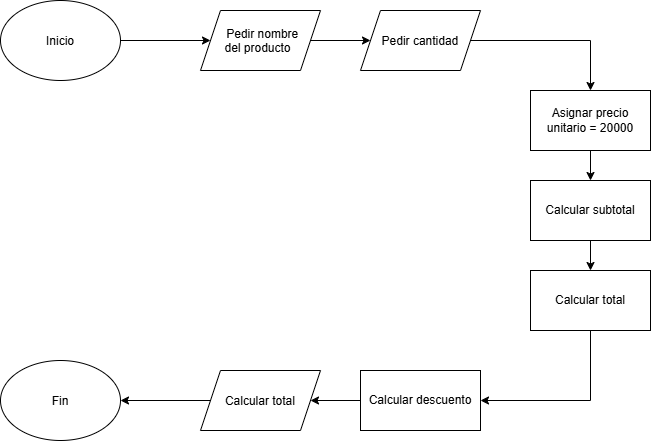

The diagram above was exported from draw.io. Its source (the exported page's mxGraphModel, read from the mxfile embedded in the PNG):
<mxGraphModel dx="1792" dy="562" grid="1" gridSize="10" guides="1" tooltips="1" connect="1" arrows="1" fold="1" page="1" pageScale="1" pageWidth="827" pageHeight="1169" math="0" shadow="0">
  <root>
    <mxCell id="0" />
    <mxCell id="1" parent="0" />
    <mxCell id="WoPZ_lLEg5huGEfxMyt4-10" edge="1" parent="1" source="WoPZ_lLEg5huGEfxMyt4-1" style="edgeStyle=orthogonalEdgeStyle;rounded=0;orthogonalLoop=1;jettySize=auto;html=1;" target="WoPZ_lLEg5huGEfxMyt4-5" value="">
      <mxGeometry relative="1" as="geometry" />
    </mxCell>
    <mxCell id="WoPZ_lLEg5huGEfxMyt4-1" parent="1" style="ellipse;whiteSpace=wrap;html=1;shapeInside=1;" value="Inicio" vertex="1">
      <mxGeometry height="80" width="120" x="-810" y="10" as="geometry" />
    </mxCell>
    <mxCell id="WoPZ_lLEg5huGEfxMyt4-17" edge="1" parent="1" source="WoPZ_lLEg5huGEfxMyt4-2" style="edgeStyle=orthogonalEdgeStyle;rounded=0;orthogonalLoop=1;jettySize=auto;html=1;" target="WoPZ_lLEg5huGEfxMyt4-3" value="">
      <mxGeometry relative="1" as="geometry" />
    </mxCell>
    <mxCell id="WoPZ_lLEg5huGEfxMyt4-2" parent="1" style="shape=parallelogram;perimeter=parallelogramPerimeter;whiteSpace=wrap;html=1;shapeInside=1;fixedSize=1;" value="Calcular total" vertex="1">
      <mxGeometry height="60" width="120" x="-610" y="380" as="geometry" />
    </mxCell>
    <mxCell id="WoPZ_lLEg5huGEfxMyt4-3" parent="1" style="ellipse;whiteSpace=wrap;html=1;shapeInside=1;" value="Fin" vertex="1">
      <mxGeometry height="80" width="120" x="-810" y="370" as="geometry" />
    </mxCell>
    <mxCell id="WoPZ_lLEg5huGEfxMyt4-15" edge="1" parent="1" source="WoPZ_lLEg5huGEfxMyt4-4" style="edgeStyle=orthogonalEdgeStyle;rounded=0;orthogonalLoop=1;jettySize=auto;html=1;exitX=0.5;exitY=1;exitDx=0;exitDy=0;entryX=1;entryY=0.5;entryDx=0;entryDy=0;" target="WoPZ_lLEg5huGEfxMyt4-7">
      <mxGeometry relative="1" as="geometry" />
    </mxCell>
    <mxCell id="WoPZ_lLEg5huGEfxMyt4-4" parent="1" style="rounded=0;whiteSpace=wrap;html=1;" value="Calcular total" vertex="1">
      <mxGeometry height="60" width="120" x="-280" y="280" as="geometry" />
    </mxCell>
    <mxCell id="WoPZ_lLEg5huGEfxMyt4-11" edge="1" parent="1" source="WoPZ_lLEg5huGEfxMyt4-5" style="edgeStyle=orthogonalEdgeStyle;rounded=0;orthogonalLoop=1;jettySize=auto;html=1;" target="WoPZ_lLEg5huGEfxMyt4-6" value="">
      <mxGeometry relative="1" as="geometry" />
    </mxCell>
    <mxCell id="WoPZ_lLEg5huGEfxMyt4-5" parent="1" style="shape=parallelogram;perimeter=parallelogramPerimeter;whiteSpace=wrap;html=1;shapeInside=1;fixedSize=1;" value="&lt;span style=&quot;font-size: 12px;&quot;&gt;Pedir nombre del producto&lt;/span&gt;" vertex="1">
      <mxGeometry height="60" width="120" x="-610" y="20" as="geometry" />
    </mxCell>
    <mxCell id="WoPZ_lLEg5huGEfxMyt4-12" edge="1" parent="1" source="WoPZ_lLEg5huGEfxMyt4-6" style="edgeStyle=orthogonalEdgeStyle;rounded=0;orthogonalLoop=1;jettySize=auto;html=1;exitX=1;exitY=0.5;exitDx=0;exitDy=0;entryX=0.5;entryY=0;entryDx=0;entryDy=0;" target="WoPZ_lLEg5huGEfxMyt4-9">
      <mxGeometry relative="1" as="geometry" />
    </mxCell>
    <mxCell id="WoPZ_lLEg5huGEfxMyt4-6" parent="1" style="shape=parallelogram;perimeter=parallelogramPerimeter;whiteSpace=wrap;html=1;shapeInside=1;fixedSize=1;" value="Pedir cantidad" vertex="1">
      <mxGeometry height="60" width="120" x="-450" y="20" as="geometry" />
    </mxCell>
    <mxCell id="WoPZ_lLEg5huGEfxMyt4-16" edge="1" parent="1" source="WoPZ_lLEg5huGEfxMyt4-7" style="edgeStyle=orthogonalEdgeStyle;rounded=0;orthogonalLoop=1;jettySize=auto;html=1;" target="WoPZ_lLEg5huGEfxMyt4-2" value="">
      <mxGeometry relative="1" as="geometry" />
    </mxCell>
    <mxCell id="WoPZ_lLEg5huGEfxMyt4-7" parent="1" style="rounded=0;whiteSpace=wrap;html=1;" value="Calcular descuento" vertex="1">
      <mxGeometry height="60" width="120" x="-450" y="380" as="geometry" />
    </mxCell>
    <mxCell id="WoPZ_lLEg5huGEfxMyt4-14" edge="1" parent="1" source="WoPZ_lLEg5huGEfxMyt4-8" style="edgeStyle=orthogonalEdgeStyle;rounded=0;orthogonalLoop=1;jettySize=auto;html=1;" target="WoPZ_lLEg5huGEfxMyt4-4" value="">
      <mxGeometry relative="1" as="geometry" />
    </mxCell>
    <mxCell id="WoPZ_lLEg5huGEfxMyt4-8" parent="1" style="rounded=0;whiteSpace=wrap;html=1;" value="Calcular subtotal" vertex="1">
      <mxGeometry height="60" width="120" x="-280" y="190" as="geometry" />
    </mxCell>
    <mxCell id="WoPZ_lLEg5huGEfxMyt4-13" edge="1" parent="1" source="WoPZ_lLEg5huGEfxMyt4-9" style="edgeStyle=orthogonalEdgeStyle;rounded=0;orthogonalLoop=1;jettySize=auto;html=1;" target="WoPZ_lLEg5huGEfxMyt4-8" value="">
      <mxGeometry relative="1" as="geometry" />
    </mxCell>
    <mxCell id="WoPZ_lLEg5huGEfxMyt4-9" parent="1" style="rounded=0;whiteSpace=wrap;html=1;" value="Asignar precio unitario = 20000" vertex="1">
      <mxGeometry height="60" width="120" x="-280" y="100" as="geometry" />
    </mxCell>
  </root>
</mxGraphModel>